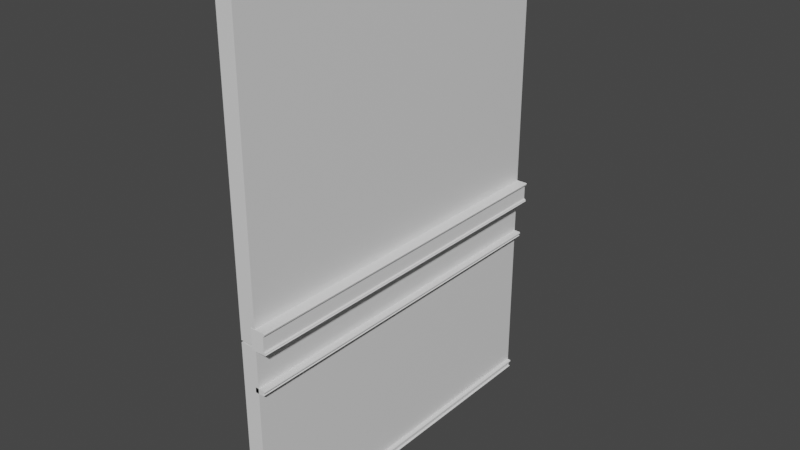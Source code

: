 # Source: Puerta1Paredes.blend  (saved by Blender 3.2.14; exported with 4.5.12 LTS)
import bpy
from mathutils import Matrix  # noqa: F401  (used for matrix-valued properties, if any)

bpy.ops.wm.read_factory_settings(use_empty=True)
scene = bpy.context.scene
scene.name = 'Scene'

# ---- collections
col_collection = bpy.data.collections.new('Collection'); scene.collection.children.link(col_collection)

# ---- materials (node trees are filled in below, after node groups)
mat_material = bpy.data.materials.new('Material')
mat_material.alpha_threshold = 0.0
mat_material.use_transparent_shadow = False
mat_material.line_color = (0.0, 0.0, 0.0, 1.0)

# ---- node groups
ng_auto_smooth = bpy.data.node_groups.new('Auto Smooth', 'GeometryNodeTree')
_s = ng_auto_smooth.interface.new_socket(name='Geometry', in_out='OUTPUT', socket_type='NodeSocketGeometry')
_s = ng_auto_smooth.interface.new_socket(name='Geometry', in_out='INPUT', socket_type='NodeSocketGeometry')
_s = ng_auto_smooth.interface.new_socket(name='Angle', in_out='INPUT', socket_type='NodeSocketFloat')
_s.subtype = 'ANGLE'
_s.min_value = 0.0
_s.max_value = 3.142
ng_auto_smooth.is_modifier = True
_N = ng_auto_smooth.nodes; _L = ng_auto_smooth.links
n0 = _N.new('NodeGroupOutput'); n0.name = 'Group Output'; n0.location = (480, -100)
n1 = _N.new('NodeGroupInput'); n1.name = 'Group Input'; n1.location = (-420, -300)
n2 = _N.new('NodeGroupInput'); n2.name = 'Group Input.001'; n2.location = (-60, -100)
n3 = _N.new('GeometryNodeSetShadeSmooth'); n3.name = 'Set Shade Smooth'; n3.location = (120, -100)
n3.domain = 'EDGE'
n4 = _N.new('GeometryNodeSetShadeSmooth'); n4.name = 'Set Shade Smooth.001'; n4.location = (300, -100)
n5 = _N.new('GeometryNodeInputMeshEdgeAngle'); n5.name = 'Edge Angle'; n5.location = (-420, -220)
n6 = _N.new('GeometryNodeInputEdgeSmooth'); n6.name = 'Is Edge Smooth'; n6.location = (-60, -160)
n7 = _N.new('GeometryNodeInputShadeSmooth'); n7.name = 'Is Face Smooth'; n7.location = (-240, -340)
n8 = _N.new('FunctionNodeBooleanMath'); n8.name = 'Boolean Math'; n8.location = (-60, -220)
n9 = _N.new('FunctionNodeCompare'); n9.name = 'Compare'; n9.location = (-240, -180)
n9.operation = 'LESS_EQUAL'
_L.new(n5.outputs[0], n9.inputs[0])
_L.new(n4.outputs[0], n0.inputs[0])
_L.new(n1.outputs[1], n9.inputs[1])
_L.new(n9.outputs[0], n8.inputs[0])
_L.new(n7.outputs[0], n8.inputs[1])
_L.new(n2.outputs[0], n3.inputs[0])
_L.new(n6.outputs[0], n3.inputs[1])
_L.new(n3.outputs[0], n4.inputs[0])
_L.new(n8.outputs[0], n3.inputs[2])
n0.is_active_output = True

# ---- material node trees
mat_material.use_nodes = True; mat_material.node_tree.nodes.clear()
_N = mat_material.node_tree.nodes; _L = mat_material.node_tree.links
n0 = _N.new('ShaderNodeOutputMaterial'); n0.name = 'Material Output'; n0.location = (300, 300)
n1 = _N.new('ShaderNodeBsdfPrincipled'); n1.name = 'Principled BSDF'; n1.location = (10, 300)
n1.distribution = 'GGX'
n1.subsurface_method = 'RANDOM_WALK_SKIN'
n1.inputs[2].default_value = 0.4
n1.inputs[3].default_value = 1.45
n1.inputs[27].default_value = (0.0, 0.0, 0.0, 1.0)
n1.inputs[28].default_value = 1.0
_L.new(n1.outputs[0], n0.inputs[0])
n0.is_active_output = True

# ---- world
world_world = bpy.data.worlds.new('World'); scene.world = world_world
world_world.use_nodes = True; world_world.node_tree.nodes.clear()
_N = world_world.node_tree.nodes; _L = world_world.node_tree.links
n0 = _N.new('ShaderNodeOutputWorld'); n0.name = 'World Output'; n0.location = (300, 300)
n1 = _N.new('ShaderNodeBackground'); n1.name = 'Background'; n1.location = (10, 300)
n1.inputs[0].default_value = (0.05088, 0.05088, 0.05088, 1.0)
_L.new(n1.outputs[0], n0.inputs[0])
n0.is_active_output = True
world_world.color = (0.05088, 0.05088, 0.05088)
world_world.use_sun_shadow = False
world_world.sun_shadow_jitter_overblur = 0.0

# ---- meshes
me_cube = bpy.data.meshes.new('Cube')
me_cube.from_pydata([(1.0, 1.0, 1.0), (1.0, 1.0, -1.0), (1.0, -1.0, 1.0), (1.0, -1.0, -1.0), (-1.0, 1.0, 1.0), (-1.0, 1.0, -1.0), (-1.0, -1.0, 1.0), (-1.0, -1.0, -1.0)], [], [(0, 4, 6, 2), (3, 2, 6, 7), (7, 6, 4, 5), (5, 1, 3, 7), (1, 0, 2, 3), (5, 4, 0, 1)])
_uv = me_cube.uv_layers.new(name='UVMap')
_uv.uv.foreach_set('vector', [0.625, 0.5, 0.875, 0.5, 0.875, 0.75, 0.625, 0.75, 0.375, 0.75, 0.625, 0.75, 0.625, 1.0, 0.375, 1.0, 0.375, 0.0, 0.625, 0.0, 0.625, 0.25, 0.375, 0.25, 0.125, 0.5, 0.375, 0.5, 0.375, 0.75, 0.125, 0.75, 0.375, 0.5, 0.625, 0.5, 0.625, 0.75, 0.375, 0.75, 0.375, 0.25, 0.625, 0.25, 0.625, 0.5, 0.375, 0.5])
me_cube.materials.append(mat_material)
me_cube.use_mirror_vertex_groups = False
me_cube.update()
me_cube_046 = bpy.data.meshes.new('Cube.046')
me_cube_046.from_pydata([(0.2137, -1.0, -1.0), (0.2137, -1.0, 1.0), (0.2137, 1.0, -1.0), (0.2137, 1.0, 1.0), (1.0, -1.0, -1.0), (1.0, -1.0, 1.0), (1.0, 1.0, -1.0), (1.0, 1.0, 1.0), (0.2137, -1.0, -0.7204), (0.2137, -1.0, 0.7204), (0.2137, 1.0, 0.7204), (0.2137, 1.0, -0.7204), (1.0, 1.0, 0.7204), (1.0, 1.0, -0.7204), (1.0, -1.0, 0.7204), (1.0, -1.0, -0.7204), (0.2137, 1.0, -0.8602), (1.0, 1.0, -0.8602), (1.0, -1.0, -0.8602), (0.2137, -1.0, -0.8602), (0.2137, -1.0, 0.8602), (0.2137, 1.0, 0.8602), (1.0, 1.0, 0.8602), (1.0, -1.0, 0.8602), (1.088, 1.0, -0.8602), (1.096, 1.0, -1.0), (1.096, -1.0, -1.0), (1.096, 1.0, 1.0), (1.096, -1.0, 1.0), (1.088, -1.0, -0.8602), (1.094, 1.0, 0.8602), (1.094, 1.0, 0.7781), (1.094, -1.0, 0.8602), (1.094, -1.0, 0.7781), (1.088, 1.0, -0.7781), (1.088, -1.0, -0.7781), (0.2137, 1.0, -0.9301), (1.0, 1.0, -0.9301), (1.0, -1.0, -0.9301), (0.2137, -1.0, -0.9301), (1.129, 1.0, -0.9301), (1.129, -1.0, -0.9301), (0.2137, -1.0, 0.9301), (0.2137, 1.0, 0.9301), (1.0, 1.0, 0.9301), (1.0, -1.0, 0.9301), (1.131, 1.0, 0.9301), (1.131, -1.0, 0.9301), (0.2137, 1.0, -0.965), (1.0, 1.0, -0.965), (1.0, -1.0, -0.965), (1.124, 1.0, -0.965), (1.124, -1.0, -0.965), (0.2137, -1.0, -0.965), (0.2137, -1.0, 0.965), (0.2137, 1.0, 0.965), (1.0, 1.0, 0.965), (1.0, -1.0, 0.965), (1.124, 1.0, 0.965), (1.124, -1.0, 0.965), (0.2137, -1.0, -0.7903), (0.2137, 1.0, -0.7903), (1.0, 1.0, -0.7903), (1.0, -1.0, -0.7903), (1.098, 1.0, -0.8191), (1.098, -1.0, -0.8191), (1.044, -1.0, -0.7292), (1.044, -1.0, -0.8602), (1.048, 1.0, -1.0), (1.048, -1.0, -1.0), (1.044, 1.0, -0.7292), (1.044, 1.0, -0.8602), (1.065, 1.0, -0.9301), (1.065, -1.0, -0.9301), (1.062, 1.0, -0.965), (1.062, -1.0, -0.965), (1.044, 1.0, -0.8047), (1.044, -1.0, -0.8047), (1.048, 1.0, 1.0), (1.047, 1.0, 0.8602), (1.047, -1.0, 0.7292), (1.047, -1.0, 0.8602), (1.048, -1.0, 1.0), (1.047, 1.0, 0.7292), (1.065, -1.0, 0.9301), (1.065, 1.0, 0.9301), (1.062, -1.0, 0.965), (1.062, 1.0, 0.965), (0.2137, 1.0, 0.7903), (1.0, 1.0, 0.7903), (1.0, -1.0, 0.7903), (0.2137, -1.0, 0.7903), (1.104, 1.0, 0.8191), (1.104, -1.0, 0.8191), (1.047, 1.0, 0.8047), (1.047, -1.0, 0.8047)], [], [(54, 1, 3, 55), (55, 3, 7, 56), (95, 80, 33, 93), (57, 5, 1, 54), (2, 6, 4, 0), (7, 3, 1, 5), (63, 15, 8, 60), (15, 14, 9, 8), (87, 78, 27, 58), (13, 12, 14, 15), (61, 11, 13, 62), (11, 10, 12, 13), (60, 8, 11, 61), (8, 9, 10, 11), (39, 19, 16, 36), (36, 16, 17, 37), (69, 68, 25, 26), (38, 18, 19, 39), (90, 23, 20, 91), (77, 67, 29, 65), (88, 21, 22, 89), (91, 20, 21, 88), (58, 27, 28, 59), (64, 34, 35, 65), (40, 24, 29, 41), (92, 30, 32, 93), (78, 82, 28, 27), (84, 81, 32, 47), (70, 66, 35, 34), (76, 70, 34, 64), (75, 69, 26, 52), (94, 79, 30, 92), (72, 71, 24, 40), (80, 83, 31, 33), (74, 72, 40, 51), (67, 73, 41, 29), (51, 40, 41, 52), (50, 38, 39, 53), (48, 36, 37, 49), (53, 39, 36, 48), (86, 84, 47, 59), (30, 46, 47, 32), (79, 85, 46, 30), (23, 45, 42, 20), (21, 43, 44, 22), (20, 42, 43, 21), (0, 53, 48, 2), (2, 48, 49, 6), (4, 50, 53, 0), (25, 51, 52, 26), (68, 74, 51, 25), (73, 75, 52, 41), (82, 86, 59, 28), (46, 58, 59, 47), (85, 87, 58, 46), (45, 57, 54, 42), (43, 55, 56, 44), (42, 54, 55, 43), (71, 76, 64, 24), (24, 64, 65, 29), (66, 77, 65, 35), (19, 60, 61, 16), (16, 61, 62, 17), (18, 63, 60, 19), (15, 63, 77, 66), (17, 62, 76, 71), (38, 50, 75, 73), (6, 49, 74, 68), (18, 38, 73, 67), (49, 37, 72, 74), (37, 17, 71, 72), (50, 4, 69, 75), (62, 13, 70, 76), (13, 15, 66, 70), (63, 18, 67, 77), (4, 6, 68, 69), (44, 56, 87, 85), (5, 57, 86, 82), (22, 44, 85, 79), (57, 45, 84, 86), (14, 12, 83, 80), (89, 22, 79, 94), (45, 23, 81, 84), (7, 5, 82, 78), (56, 7, 78, 87), (90, 14, 80, 95), (23, 90, 95, 81), (12, 89, 94, 83), (83, 94, 92, 31), (31, 92, 93, 33), (9, 91, 88, 10), (10, 88, 89, 12), (14, 90, 91, 9), (81, 95, 93, 32)])
me_cube_046.polygons.foreach_set('use_smooth', [True] * 94)
_uv = me_cube_046.uv_layers.new(name='UVMap')
_uv.uv.foreach_set('vector', [0.6146, 0.0, 0.625, 0.0, 0.625, 0.25, 0.6146, 0.25, 0.6146, 0.25, 0.625, 0.25, 0.625, 0.5, 0.6146, 0.5, 0.5625, 0.75, 0.5417, 0.75, 0.5417, 0.75, 0.5625, 0.75, 0.6146, 0.75, 0.625, 0.75, 0.625, 1.0, 0.6146, 1.0, 0.125, 0.5, 0.375, 0.5, 0.375, 0.75, 0.125, 0.75, 0.625, 0.5, 0.875, 0.5, 0.875, 0.75, 0.625, 0.75, 0.4375, 0.75, 0.4583, 0.75, 0.4583, 1.0, 0.4375, 1.0, 0.4583, 0.75, 0.5417, 0.75, 0.5417, 1.0, 0.4583, 1.0, 0.6146, 0.5, 0.625, 0.5, 0.625, 0.5, 0.6146, 0.5, 0.4583, 0.5, 0.5417, 0.5, 0.5417, 0.75, 0.4583, 0.75, 0.4375, 0.25, 0.4583, 0.25, 0.4583, 0.5, 0.4375, 0.5, 0.4583, 0.25, 0.5417, 0.25, 0.5417, 0.5, 0.4583, 0.5, 0.4375, 0.0, 0.4583, 0.0, 0.4583, 0.25, 0.4375, 0.25, 0.4583, 0.0, 0.5417, 0.0, 0.5417, 0.25, 0.4583, 0.25, 0.3958, 0.0, 0.4167, 0.0, 0.4167, 0.25, 0.3958, 0.25, 0.3958, 0.25, 0.4167, 0.25, 0.4167, 0.5, 0.3958, 0.5, 0.375, 0.75, 0.375, 0.5, 0.375, 0.5, 0.375, 0.75, 0.3958, 0.75, 0.4167, 0.75, 0.4167, 1.0, 0.3958, 1.0, 0.5625, 0.75, 0.5833, 0.75, 0.5833, 1.0, 0.5625, 1.0, 0.4375, 0.75, 0.4167, 0.75, 0.4167, 0.75, 0.4375, 0.75, 0.5625, 0.25, 0.5833, 0.25, 0.5833, 0.5, 0.5625, 0.5, 0.5625, 0.0, 0.5833, 0.0, 0.5833, 0.25, 0.5625, 0.25, 0.6146, 0.5, 0.625, 0.5, 0.625, 0.75, 0.6146, 0.75, 0.4375, 0.5, 0.4583, 0.5, 0.4583, 0.75, 0.4375, 0.75, 0.3958, 0.5, 0.4167, 0.5, 0.4167, 0.75, 0.3958, 0.75, 0.5625, 0.5, 0.5833, 0.5, 0.5833, 0.75, 0.5625, 0.75, 0.625, 0.5, 0.625, 0.75, 0.625, 0.75, 0.625, 0.5, 0.6042, 0.75, 0.5833, 0.75, 0.5833, 0.75, 0.6042, 0.75, 0.4583, 0.5, 0.4583, 0.75, 0.4583, 0.75, 0.4583, 0.5, 0.4375, 0.5, 0.4583, 0.5, 0.4583, 0.5, 0.4375, 0.5, 0.3854, 0.75, 0.375, 0.75, 0.375, 0.75, 0.3854, 0.75, 0.5625, 0.5, 0.5833, 0.5, 0.5833, 0.5, 0.5625, 0.5, 0.3958, 0.5, 0.4167, 0.5, 0.4167, 0.5, 0.3958, 0.5, 0.5417, 0.75, 0.5417, 0.5, 0.5417, 0.5, 0.5417, 0.75, 0.3854, 0.5, 0.3958, 0.5, 0.3958, 0.5, 0.3854, 0.5, 0.4167, 0.75, 0.3958, 0.75, 0.3958, 0.75, 0.4167, 0.75, 0.3854, 0.5, 0.3958, 0.5, 0.3958, 0.75, 0.3854, 0.75, 0.3854, 0.75, 0.3958, 0.75, 0.3958, 1.0, 0.3854, 1.0, 0.3854, 0.25, 0.3958, 0.25, 0.3958, 0.5, 0.3854, 0.5, 0.3854, 0.0, 0.3958, 0.0, 0.3958, 0.25, 0.3854, 0.25, 0.6146, 0.75, 0.6042, 0.75, 0.6042, 0.75, 0.6146, 0.75, 0.5833, 0.5, 0.6042, 0.5, 0.6042, 0.75, 0.5833, 0.75, 0.5833, 0.5, 0.6042, 0.5, 0.6042, 0.5, 0.5833, 0.5, 0.5833, 0.75, 0.6042, 0.75, 0.6042, 1.0, 0.5833, 1.0, 0.5833, 0.25, 0.6042, 0.25, 0.6042, 0.5, 0.5833, 0.5, 0.5833, 0.0, 0.6042, 0.0, 0.6042, 0.25, 0.5833, 0.25, 0.375, 0.0, 0.3854, 0.0, 0.3854, 0.25, 0.375, 0.25, 0.375, 0.25, 0.3854, 0.25, 0.3854, 0.5, 0.375, 0.5, 0.375, 0.75, 0.3854, 0.75, 0.3854, 1.0, 0.375, 1.0, 0.375, 0.5, 0.3854, 0.5, 0.3854, 0.75, 0.375, 0.75, 0.375, 0.5, 0.3854, 0.5, 0.3854, 0.5, 0.375, 0.5, 0.3958, 0.75, 0.3854, 0.75, 0.3854, 0.75, 0.3958, 0.75, 0.625, 0.75, 0.6146, 0.75, 0.6146, 0.75, 0.625, 0.75, 0.6042, 0.5, 0.6146, 0.5, 0.6146, 0.75, 0.6042, 0.75, 0.6042, 0.5, 0.6146, 0.5, 0.6146, 0.5, 0.6042, 0.5, 0.6042, 0.75, 0.6146, 0.75, 0.6146, 1.0, 0.6042, 1.0, 0.6042, 0.25, 0.6146, 0.25, 0.6146, 0.5, 0.6042, 0.5, 0.6042, 0.0, 0.6146, 0.0, 0.6146, 0.25, 0.6042, 0.25, 0.4167, 0.5, 0.4375, 0.5, 0.4375, 0.5, 0.4167, 0.5, 0.4167, 0.5, 0.4375, 0.5, 0.4375, 0.75, 0.4167, 0.75, 0.4583, 0.75, 0.4375, 0.75, 0.4375, 0.75, 0.4583, 0.75, 0.4167, 0.0, 0.4375, 0.0, 0.4375, 0.25, 0.4167, 0.25, 0.4167, 0.25, 0.4375, 0.25, 0.4375, 0.5, 0.4167, 0.5, 0.4167, 0.75, 0.4375, 0.75, 0.4375, 1.0, 0.4167, 1.0, 0.4583, 0.75, 0.4375, 0.75, 0.4375, 0.75, 0.4583, 0.75, 0.4167, 0.5, 0.4375, 0.5, 0.4375, 0.5, 0.4167, 0.5, 0.3958, 0.75, 0.3854, 0.75, 0.3854, 0.75, 0.3958, 0.75, 0.375, 0.5, 0.3854, 0.5, 0.3854, 0.5, 0.375, 0.5, 0.4167, 0.75, 0.3958, 0.75, 0.3958, 0.75, 0.4167, 0.75, 0.3854, 0.5, 0.3958, 0.5, 0.3958, 0.5, 0.3854, 0.5, 0.3958, 0.5, 0.4167, 0.5, 0.4167, 0.5, 0.3958, 0.5, 0.3854, 0.75, 0.375, 0.75, 0.375, 0.75, 0.3854, 0.75, 0.4375, 0.5, 0.4583, 0.5, 0.4583, 0.5, 0.4375, 0.5, 0.4583, 0.5, 0.4583, 0.75, 0.4583, 0.75, 0.4583, 0.5, 0.4375, 0.75, 0.4167, 0.75, 0.4167, 0.75, 0.4375, 0.75, 0.375, 0.75, 0.375, 0.5, 0.375, 0.5, 0.375, 0.75, 0.6042, 0.5, 0.6146, 0.5, 0.6146, 0.5, 0.6042, 0.5, 0.625, 0.75, 0.6146, 0.75, 0.6146, 0.75, 0.625, 0.75, 0.5833, 0.5, 0.6042, 0.5, 0.6042, 0.5, 0.5833, 0.5, 0.6146, 0.75, 0.6042, 0.75, 0.6042, 0.75, 0.6146, 0.75, 0.5417, 0.75, 0.5417, 0.5, 0.5417, 0.5, 0.5417, 0.75, 0.5625, 0.5, 0.5833, 0.5, 0.5833, 0.5, 0.5625, 0.5, 0.6042, 0.75, 0.5833, 0.75, 0.5833, 0.75, 0.6042, 0.75, 0.625, 0.5, 0.625, 0.75, 0.625, 0.75, 0.625, 0.5, 0.6146, 0.5, 0.625, 0.5, 0.625, 0.5, 0.6146, 0.5, 0.5625, 0.75, 0.5417, 0.75, 0.5417, 0.75, 0.5625, 0.75, 0.5833, 0.75, 0.5625, 0.75, 0.5625, 0.75, 0.5833, 0.75, 0.5417, 0.5, 0.5625, 0.5, 0.5625, 0.5, 0.5417, 0.5, 0.5417, 0.5, 0.5625, 0.5, 0.5625, 0.5, 0.5417, 0.5, 0.5417, 0.5, 0.5625, 0.5, 0.5625, 0.75, 0.5417, 0.75, 0.5417, 0.0, 0.5625, 0.0, 0.5625, 0.25, 0.5417, 0.25, 0.5417, 0.25, 0.5625, 0.25, 0.5625, 0.5, 0.5417, 0.5, 0.5417, 0.75, 0.5625, 0.75, 0.5625, 1.0, 0.5417, 1.0, 0.5833, 0.75, 0.5625, 0.75, 0.5625, 0.75, 0.5833, 0.75])
me_cube_046.update()
me_cube_047 = bpy.data.meshes.new('Cube.047')
me_cube_047.from_pydata([(-1.0, -1.0, -0.277), (-1.0, -1.0, 1.0), (-1.0, 1.0, -0.277), (-1.0, 1.0, 1.0), (1.0, -1.0, -0.277), (1.0, -1.0, 1.0), (1.0, 1.0, -0.277), (1.0, 1.0, 1.0), (-1.0, -1.0, 0.6871), (-1.0, 1.0, 0.6871), (1.0, 1.0, 0.6871), (1.0, -1.0, 0.6871), (-1.0, 1.0, 0.3735), (1.0, 1.0, 0.3735), (1.0, -1.0, 0.3735), (-1.0, -1.0, 0.3735), (1.348, 1.0, 1.0), (1.348, -1.0, 1.0), (1.547, 1.0, 0.6871), (1.547, -1.0, 0.6871), (1.406, 1.0, 0.3735), (1.406, -1.0, 0.3735), (-1.0, -1.0, 0.5303), (-1.0, 1.0, 0.5303), (1.0, 1.0, 0.5303), (1.0, -1.0, 0.5303), (1.527, 1.0, 0.5303), (1.527, -1.0, 0.5303), (-1.0, -1.0, 0.8436), (-1.0, 1.0, 0.8436), (1.0, 1.0, 0.8436), (1.0, -1.0, 0.8436), (1.498, 1.0, 0.8436), (1.498, -1.0, 0.8436), (-1.0, 1.0, 0.04824), (1.0, 1.0, 0.04824), (1.0, -1.0, 0.04824), (-1.0, -1.0, 0.04824), (-1.0, 1.0, -0.1144), (1.0, 1.0, -0.1144), (1.0, -1.0, -0.1144), (-1.0, -1.0, -0.1144), (1.382, 1.0, -0.1144), (1.24, 1.0, -0.277), (1.24, -1.0, -0.277), (1.382, -1.0, -0.1144), (1.239, 1.0, 0.04824), (1.239, -1.0, 0.04824), (-1.0, -1.0, -0.03307), (-1.0, 1.0, -0.03307), (1.0, 1.0, -0.03307), (1.0, -1.0, -0.03307), (1.346, 1.0, -0.03307), (1.346, -1.0, -0.03307), (-1.0, 1.0, -0.1957), (1.0, 1.0, -0.1957), (1.0, -1.0, -0.1957), (-1.0, -1.0, -0.1957), (1.347, 1.0, -0.1957), (1.347, -1.0, -0.1957)], [], [(28, 1, 3, 29), (29, 3, 7, 30), (14, 13, 20, 21), (31, 5, 1, 28), (2, 6, 4, 0), (7, 3, 1, 5), (25, 11, 8, 22), (7, 5, 17, 16), (23, 9, 10, 24), (22, 8, 9, 23), (37, 15, 12, 34), (34, 12, 13, 35), (35, 13, 14, 36), (36, 14, 15, 37), (32, 16, 17, 33), (26, 18, 19, 27), (31, 11, 19, 33), (25, 14, 21, 27), (30, 7, 16, 32), (24, 10, 18, 26), (13, 24, 26, 20), (11, 25, 27, 19), (20, 26, 27, 21), (15, 22, 23, 12), (12, 23, 24, 13), (14, 25, 22, 15), (10, 30, 32, 18), (5, 31, 33, 17), (18, 32, 33, 19), (11, 31, 28, 8), (9, 29, 30, 10), (8, 28, 29, 9), (51, 36, 37, 48), (4, 6, 43, 44), (49, 34, 35, 50), (48, 37, 34, 49), (57, 41, 38, 54), (54, 38, 39, 55), (50, 35, 46, 52), (56, 40, 41, 57), (52, 46, 47, 53), (58, 42, 45, 59), (35, 36, 47, 46), (51, 40, 45, 53), (55, 39, 42, 58), (56, 4, 44, 59), (36, 51, 53, 47), (42, 52, 53, 45), (39, 50, 52, 42), (41, 48, 49, 38), (38, 49, 50, 39), (40, 51, 48, 41), (40, 56, 59, 45), (6, 55, 58, 43), (43, 58, 59, 44), (4, 56, 57, 0), (2, 54, 55, 6), (0, 57, 54, 2)])
me_cube_047.polygons.foreach_set('use_smooth', [True] * 58)
_uv = me_cube_047.uv_layers.new(name='UVMap')
_uv.uv.foreach_set('vector', [0.6054, 0.0, 0.625, 0.0, 0.625, 0.25, 0.6054, 0.25, 0.6054, 0.25, 0.625, 0.25, 0.625, 0.5, 0.6054, 0.5, 0.5467, 0.75, 0.5467, 0.5, 0.5467, 0.5, 0.5467, 0.75, 0.6054, 0.75, 0.625, 0.75, 0.625, 1.0, 0.6054, 1.0, 0.125, 0.5, 0.375, 0.5, 0.375, 0.75, 0.125, 0.75, 0.625, 0.5, 0.875, 0.5, 0.875, 0.75, 0.625, 0.75, 0.5663, 0.75, 0.5859, 0.75, 0.5859, 1.0, 0.5663, 1.0, 0.625, 0.5, 0.625, 0.75, 0.625, 0.75, 0.625, 0.5, 0.5663, 0.25, 0.5859, 0.25, 0.5859, 0.5, 0.5663, 0.5, 0.5663, 0.0, 0.5859, 0.0, 0.5859, 0.25, 0.5663, 0.25, 0.4608, 0.0, 0.5467, 0.0, 0.5467, 0.25, 0.4608, 0.25, 0.4608, 0.25, 0.5467, 0.25, 0.5467, 0.5, 0.4608, 0.5, 0.4608, 0.5, 0.5467, 0.5, 0.5467, 0.75, 0.4608, 0.75, 0.4608, 0.75, 0.5467, 0.75, 0.5467, 1.0, 0.4608, 1.0, 0.6054, 0.5, 0.625, 0.5, 0.625, 0.75, 0.6054, 0.75, 0.5663, 0.5, 0.5859, 0.5, 0.5859, 0.75, 0.5663, 0.75, 0.6054, 0.75, 0.5859, 0.75, 0.5859, 0.75, 0.6054, 0.75, 0.5663, 0.75, 0.5467, 0.75, 0.5467, 0.75, 0.5663, 0.75, 0.6054, 0.5, 0.625, 0.5, 0.625, 0.5, 0.6054, 0.5, 0.5663, 0.5, 0.5859, 0.5, 0.5859, 0.5, 0.5663, 0.5, 0.5467, 0.5, 0.5663, 0.5, 0.5663, 0.5, 0.5467, 0.5, 0.5859, 0.75, 0.5663, 0.75, 0.5663, 0.75, 0.5859, 0.75, 0.5467, 0.5, 0.5663, 0.5, 0.5663, 0.75, 0.5467, 0.75, 0.5467, 0.0, 0.5663, 0.0, 0.5663, 0.25, 0.5467, 0.25, 0.5467, 0.25, 0.5663, 0.25, 0.5663, 0.5, 0.5467, 0.5, 0.5467, 0.75, 0.5663, 0.75, 0.5663, 1.0, 0.5467, 1.0, 0.5859, 0.5, 0.6054, 0.5, 0.6054, 0.5, 0.5859, 0.5, 0.625, 0.75, 0.6054, 0.75, 0.6054, 0.75, 0.625, 0.75, 0.5859, 0.5, 0.6054, 0.5, 0.6054, 0.75, 0.5859, 0.75, 0.5859, 0.75, 0.6054, 0.75, 0.6054, 1.0, 0.5859, 1.0, 0.5859, 0.25, 0.6054, 0.25, 0.6054, 0.5, 0.5859, 0.5, 0.5859, 0.0, 0.6054, 0.0, 0.6054, 0.25, 0.5859, 0.25, 0.4394, 0.75, 0.4608, 0.75, 0.4608, 1.0, 0.4394, 1.0, 0.375, 0.75, 0.375, 0.5, 0.375, 0.5, 0.375, 0.75, 0.4394, 0.25, 0.4608, 0.25, 0.4608, 0.5, 0.4394, 0.5, 0.4394, 0.0, 0.4608, 0.0, 0.4608, 0.25, 0.4394, 0.25, 0.3965, 0.0, 0.4179, 0.0, 0.4179, 0.25, 0.3965, 0.25, 0.3965, 0.25, 0.4179, 0.25, 0.4179, 0.5, 0.3965, 0.5, 0.4394, 0.5, 0.4608, 0.5, 0.4608, 0.5, 0.4394, 0.5, 0.3965, 0.75, 0.4179, 0.75, 0.4179, 1.0, 0.3965, 1.0, 0.4394, 0.5, 0.4608, 0.5, 0.4608, 0.75, 0.4394, 0.75, 0.3965, 0.5, 0.4179, 0.5, 0.4179, 0.75, 0.3965, 0.75, 0.4608, 0.5, 0.4608, 0.75, 0.4608, 0.75, 0.4608, 0.5, 0.4394, 0.75, 0.4179, 0.75, 0.4179, 0.75, 0.4394, 0.75, 0.3965, 0.5, 0.4179, 0.5, 0.4179, 0.5, 0.3965, 0.5, 0.3965, 0.75, 0.375, 0.75, 0.375, 0.75, 0.3965, 0.75, 0.4608, 0.75, 0.4394, 0.75, 0.4394, 0.75, 0.4608, 0.75, 0.4179, 0.5, 0.4394, 0.5, 0.4394, 0.75, 0.4179, 0.75, 0.4179, 0.5, 0.4394, 0.5, 0.4394, 0.5, 0.4179, 0.5, 0.4179, 0.0, 0.4394, 0.0, 0.4394, 0.25, 0.4179, 0.25, 0.4179, 0.25, 0.4394, 0.25, 0.4394, 0.5, 0.4179, 0.5, 0.4179, 0.75, 0.4394, 0.75, 0.4394, 1.0, 0.4179, 1.0, 0.4179, 0.75, 0.3965, 0.75, 0.3965, 0.75, 0.4179, 0.75, 0.375, 0.5, 0.3965, 0.5, 0.3965, 0.5, 0.375, 0.5, 0.375, 0.5, 0.3965, 0.5, 0.3965, 0.75, 0.375, 0.75, 0.375, 0.75, 0.3965, 0.75, 0.3965, 1.0, 0.375, 1.0, 0.375, 0.25, 0.3965, 0.25, 0.3965, 0.5, 0.375, 0.5, 0.375, 0.0, 0.3965, 0.0, 0.3965, 0.25, 0.375, 0.25])
me_cube_047.update()
me_cube_048 = bpy.data.meshes.new('Cube.048')
me_cube_048.from_pydata([(1.0, 1.0, 1.265), (1.0, 1.0, -1.0), (1.0, -1.0, 1.265), (1.0, -1.0, -1.0), (-1.0, 1.0, 1.265), (-1.0, 1.0, -1.0), (-1.0, -1.0, 1.265), (-1.0, -1.0, -1.0)], [], [(0, 4, 6, 2), (3, 2, 6, 7), (7, 6, 4, 5), (5, 1, 3, 7), (1, 0, 2, 3), (5, 4, 0, 1)])
_uv = me_cube_048.uv_layers.new(name='UVMap')
_uv.uv.foreach_set('vector', [0.625, 0.5, 0.875, 0.5, 0.875, 0.75, 0.625, 0.75, 0.375, 0.75, 0.625, 0.75, 0.625, 1.0, 0.375, 1.0, 0.375, 0.0, 0.625, 0.0, 0.625, 0.25, 0.375, 0.25, 0.125, 0.5, 0.375, 0.5, 0.375, 0.75, 0.125, 0.75, 0.375, 0.5, 0.625, 0.5, 0.625, 0.75, 0.375, 0.75, 0.375, 0.25, 0.625, 0.25, 0.625, 0.5, 0.375, 0.5])
me_cube_048.materials.append(mat_material)
me_cube_048.use_mirror_vertex_groups = False
me_cube_048.update()
me_cube_053 = bpy.data.meshes.new('Cube.053')
me_cube_053.from_pydata([(-1.0, -1.0, -0.277), (-1.0, -1.0, 1.91), (-1.0, 1.0, -0.277), (-1.0, 1.0, 1.91), (1.0, -1.0, -0.277), (1.0, -1.0, 1.91), (1.0, 1.0, -0.277), (1.0, 1.0, 1.91), (-1.0, -1.0, 1.597), (-1.0, 1.0, 1.597), (1.0, 1.0, 1.597), (1.0, -1.0, 1.597), (-1.0, 1.0, 1.283), (1.0, 1.0, 1.283), (1.0, -1.0, 1.283), (-1.0, -1.0, 1.283), (1.348, 1.0, 1.91), (1.348, -1.0, 1.91), (1.547, 1.0, 1.597), (1.547, -1.0, 1.597), (1.406, 1.0, 1.283), (1.406, -1.0, 1.283), (-1.0, -1.0, 1.44), (-1.0, 1.0, 1.44), (1.0, 1.0, 1.44), (1.0, -1.0, 1.44), (1.527, 1.0, 1.44), (1.527, -1.0, 1.44), (-1.0, -1.0, 1.753), (-1.0, 1.0, 1.753), (1.0, 1.0, 1.753), (1.0, -1.0, 1.753), (1.498, 1.0, 1.753), (1.498, -1.0, 1.753), (-1.0, 1.0, 0.04824), (1.0, 1.0, 0.04824), (1.0, -1.0, 0.04824), (-1.0, -1.0, 0.04824), (-1.0, 1.0, -0.1144), (1.0, 1.0, -0.1144), (1.0, -1.0, -0.1144), (-1.0, -1.0, -0.1144), (1.382, 1.0, -0.1144), (1.24, 1.0, -0.277), (1.24, -1.0, -0.277), (1.382, -1.0, -0.1144), (1.239, 1.0, 0.04824), (1.239, -1.0, 0.04824), (-1.0, -1.0, -0.03307), (-1.0, 1.0, -0.03307), (1.0, 1.0, -0.03307), (1.0, -1.0, -0.03307), (1.346, 1.0, -0.03307), (1.346, -1.0, -0.03307), (-1.0, 1.0, -0.1957), (1.0, 1.0, -0.1957), (1.0, -1.0, -0.1957), (-1.0, -1.0, -0.1957), (1.347, 1.0, -0.1957), (1.347, -1.0, -0.1957)], [], [(28, 1, 3, 29), (29, 3, 7, 30), (14, 13, 20, 21), (31, 5, 1, 28), (2, 6, 4, 0), (7, 3, 1, 5), (25, 11, 8, 22), (7, 5, 17, 16), (23, 9, 10, 24), (22, 8, 9, 23), (37, 15, 12, 34), (34, 12, 13, 35), (35, 13, 14, 36), (36, 14, 15, 37), (32, 16, 17, 33), (26, 18, 19, 27), (31, 11, 19, 33), (25, 14, 21, 27), (30, 7, 16, 32), (24, 10, 18, 26), (13, 24, 26, 20), (11, 25, 27, 19), (20, 26, 27, 21), (15, 22, 23, 12), (12, 23, 24, 13), (14, 25, 22, 15), (10, 30, 32, 18), (5, 31, 33, 17), (18, 32, 33, 19), (11, 31, 28, 8), (9, 29, 30, 10), (8, 28, 29, 9), (51, 36, 37, 48), (4, 6, 43, 44), (49, 34, 35, 50), (48, 37, 34, 49), (57, 41, 38, 54), (54, 38, 39, 55), (50, 35, 46, 52), (56, 40, 41, 57), (52, 46, 47, 53), (58, 42, 45, 59), (35, 36, 47, 46), (51, 40, 45, 53), (55, 39, 42, 58), (56, 4, 44, 59), (36, 51, 53, 47), (42, 52, 53, 45), (39, 50, 52, 42), (41, 48, 49, 38), (38, 49, 50, 39), (40, 51, 48, 41), (40, 56, 59, 45), (6, 55, 58, 43), (43, 58, 59, 44), (4, 56, 57, 0), (2, 54, 55, 6), (0, 57, 54, 2)])
me_cube_053.polygons.foreach_set('use_smooth', [True] * 58)
_uv = me_cube_053.uv_layers.new(name='UVMap')
_uv.uv.foreach_set('vector', [0.6054, 0.0, 0.625, 0.0, 0.625, 0.25, 0.6054, 0.25, 0.6054, 0.25, 0.625, 0.25, 0.625, 0.5, 0.6054, 0.5, 0.5467, 0.75, 0.5467, 0.5, 0.5467, 0.5, 0.5467, 0.75, 0.6054, 0.75, 0.625, 0.75, 0.625, 1.0, 0.6054, 1.0, 0.125, 0.5, 0.375, 0.5, 0.375, 0.75, 0.125, 0.75, 0.625, 0.5, 0.875, 0.5, 0.875, 0.75, 0.625, 0.75, 0.5663, 0.75, 0.5859, 0.75, 0.5859, 1.0, 0.5663, 1.0, 0.625, 0.5, 0.625, 0.75, 0.625, 0.75, 0.625, 0.5, 0.5663, 0.25, 0.5859, 0.25, 0.5859, 0.5, 0.5663, 0.5, 0.5663, 0.0, 0.5859, 0.0, 0.5859, 0.25, 0.5663, 0.25, 0.4608, 0.0, 0.5467, 0.0, 0.5467, 0.25, 0.4608, 0.25, 0.4608, 0.25, 0.5467, 0.25, 0.5467, 0.5, 0.4608, 0.5, 0.4608, 0.5, 0.5467, 0.5, 0.5467, 0.75, 0.4608, 0.75, 0.4608, 0.75, 0.5467, 0.75, 0.5467, 1.0, 0.4608, 1.0, 0.6054, 0.5, 0.625, 0.5, 0.625, 0.75, 0.6054, 0.75, 0.5663, 0.5, 0.5859, 0.5, 0.5859, 0.75, 0.5663, 0.75, 0.6054, 0.75, 0.5859, 0.75, 0.5859, 0.75, 0.6054, 0.75, 0.5663, 0.75, 0.5467, 0.75, 0.5467, 0.75, 0.5663, 0.75, 0.6054, 0.5, 0.625, 0.5, 0.625, 0.5, 0.6054, 0.5, 0.5663, 0.5, 0.5859, 0.5, 0.5859, 0.5, 0.5663, 0.5, 0.5467, 0.5, 0.5663, 0.5, 0.5663, 0.5, 0.5467, 0.5, 0.5859, 0.75, 0.5663, 0.75, 0.5663, 0.75, 0.5859, 0.75, 0.5467, 0.5, 0.5663, 0.5, 0.5663, 0.75, 0.5467, 0.75, 0.5467, 0.0, 0.5663, 0.0, 0.5663, 0.25, 0.5467, 0.25, 0.5467, 0.25, 0.5663, 0.25, 0.5663, 0.5, 0.5467, 0.5, 0.5467, 0.75, 0.5663, 0.75, 0.5663, 1.0, 0.5467, 1.0, 0.5859, 0.5, 0.6054, 0.5, 0.6054, 0.5, 0.5859, 0.5, 0.625, 0.75, 0.6054, 0.75, 0.6054, 0.75, 0.625, 0.75, 0.5859, 0.5, 0.6054, 0.5, 0.6054, 0.75, 0.5859, 0.75, 0.5859, 0.75, 0.6054, 0.75, 0.6054, 1.0, 0.5859, 1.0, 0.5859, 0.25, 0.6054, 0.25, 0.6054, 0.5, 0.5859, 0.5, 0.5859, 0.0, 0.6054, 0.0, 0.6054, 0.25, 0.5859, 0.25, 0.4394, 0.75, 0.4608, 0.75, 0.4608, 1.0, 0.4394, 1.0, 0.375, 0.75, 0.375, 0.5, 0.375, 0.5, 0.375, 0.75, 0.4394, 0.25, 0.4608, 0.25, 0.4608, 0.5, 0.4394, 0.5, 0.4394, 0.0, 0.4608, 0.0, 0.4608, 0.25, 0.4394, 0.25, 0.3965, 0.0, 0.4179, 0.0, 0.4179, 0.25, 0.3965, 0.25, 0.3965, 0.25, 0.4179, 0.25, 0.4179, 0.5, 0.3965, 0.5, 0.4394, 0.5, 0.4608, 0.5, 0.4608, 0.5, 0.4394, 0.5, 0.3965, 0.75, 0.4179, 0.75, 0.4179, 1.0, 0.3965, 1.0, 0.4394, 0.5, 0.4608, 0.5, 0.4608, 0.75, 0.4394, 0.75, 0.3965, 0.5, 0.4179, 0.5, 0.4179, 0.75, 0.3965, 0.75, 0.4608, 0.5, 0.4608, 0.75, 0.4608, 0.75, 0.4608, 0.5, 0.4394, 0.75, 0.4179, 0.75, 0.4179, 0.75, 0.4394, 0.75, 0.3965, 0.5, 0.4179, 0.5, 0.4179, 0.5, 0.3965, 0.5, 0.3965, 0.75, 0.375, 0.75, 0.375, 0.75, 0.3965, 0.75, 0.4608, 0.75, 0.4394, 0.75, 0.4394, 0.75, 0.4608, 0.75, 0.4179, 0.5, 0.4394, 0.5, 0.4394, 0.75, 0.4179, 0.75, 0.4179, 0.5, 0.4394, 0.5, 0.4394, 0.5, 0.4179, 0.5, 0.4179, 0.0, 0.4394, 0.0, 0.4394, 0.25, 0.4179, 0.25, 0.4179, 0.25, 0.4394, 0.25, 0.4394, 0.5, 0.4179, 0.5, 0.4179, 0.75, 0.4394, 0.75, 0.4394, 1.0, 0.4179, 1.0, 0.4179, 0.75, 0.3965, 0.75, 0.3965, 0.75, 0.4179, 0.75, 0.375, 0.5, 0.3965, 0.5, 0.3965, 0.5, 0.375, 0.5, 0.375, 0.5, 0.3965, 0.5, 0.3965, 0.75, 0.375, 0.75, 0.375, 0.75, 0.3965, 0.75, 0.3965, 1.0, 0.375, 1.0, 0.375, 0.25, 0.3965, 0.25, 0.3965, 0.5, 0.375, 0.5, 0.375, 0.0, 0.3965, 0.0, 0.3965, 0.25, 0.375, 0.25])
me_cube_053.update()

# ---- objects
ob_cube = bpy.data.objects.new('Cube', me_cube)
ob_cube_001 = bpy.data.objects.new('Cube.001', me_cube_046)
ob_cube_002 = bpy.data.objects.new('Cube.002', me_cube_047)
ob_cube_003 = bpy.data.objects.new('Cube.003', me_cube_048)
ob_cube_008 = bpy.data.objects.new('Cube.008', me_cube_053)

# ---- transforms, parenting, visibility, modifiers, constraints
ob_cube.location = (0.0, 0.0, 1.911)
ob_cube.scale = (0.04526, 1.0, 0.7713)
ob_cube.lock_rotations_4d = False
ob_cube.empty_display_type = 'ARROWS'
ob_cube.lineart.crease_threshold = 0.0
ob_cube_001.location = (0.001663, 0.0, 1.174)
ob_cube_001.scale = (0.0943, 1.001, -0.05631)
_m = ob_cube_001.modifiers.new('Auto Smooth', 'NODES')
_m.node_group = ng_auto_smooth
_gi = [s.identifier for s in ng_auto_smooth.interface.items_tree if s.item_type == 'SOCKET' and s.in_out == 'INPUT']
_m[_gi[1]] = 0.5236  # Angle
ob_cube_002.location = (0.04882, 0.0, 0.8974)
ob_cube_002.scale = (0.02169, 1.0, 0.02128)
_m = ob_cube_002.modifiers.new('Auto Smooth', 'NODES')
_m.node_group = ng_auto_smooth
_gi = [s.identifier for s in ng_auto_smooth.interface.items_tree if s.item_type == 'SOCKET' and s.in_out == 'INPUT']
_m[_gi[1]] = 0.5236  # Angle
ob_cube_003.location = (0.0, 0.0, 0.4981)
ob_cube_003.scale = (0.04526, 1.0, 0.4979)
ob_cube_003.lock_rotations_4d = False
ob_cube_003.empty_display_type = 'ARROWS'
ob_cube_003.lineart.crease_threshold = 0.0
ob_cube_008.location = (0.03225, -0.002641, 0.004515)
ob_cube_008.scale = (0.02169, 1.0, 0.02128)
_m = ob_cube_008.modifiers.new('Auto Smooth', 'NODES')
_m.node_group = ng_auto_smooth
_gi = [s.identifier for s in ng_auto_smooth.interface.items_tree if s.item_type == 'SOCKET' and s.in_out == 'INPUT']
_m[_gi[1]] = 0.5236  # Angle

# ---- collection membership
col_collection.objects.link(ob_cube)
col_collection.objects.link(ob_cube_001)
col_collection.objects.link(ob_cube_002)
col_collection.objects.link(ob_cube_003)
col_collection.objects.link(ob_cube_008)

# ---- scene / render settings (as saved in the file)
scene.frame_start = 1; scene.frame_end = 250; scene.frame_set(1)
scene.render.engine = 'BLENDER_EEVEE_NEXT'
scene.cycles.sampling_pattern = 'TABULATED_SOBOL'
scene.cycles.use_light_tree = False
scene.view_settings.view_transform = 'Filmic'
bpy.context.view_layer.update()

# ---- added for rendering (the .blend has no active camera and no usable light): camera, sun
cam_auto = bpy.data.cameras.new('AutoCamera')
cam_auto.lens = 50.0
cam_auto.sensor_width = 36.0
cam_auto.clip_end = 1000.0
ob_auto_camera = bpy.data.objects.new('AutoCamera', cam_auto)
scene.collection.objects.link(ob_auto_camera)
ob_auto_camera.location = (3.13365, -3.72336, 3.82228)
ob_auto_camera.rotation_euler = (1.09748, -7.21219e-08, 0.694738)
scene.camera = ob_auto_camera
light_auto_sun = bpy.data.lights.new('AutoSun', 'SUN')
light_auto_sun.energy = 3.0
light_auto_sun.angle = 0.0523599
ob_auto_sun = bpy.data.objects.new('AutoSun', light_auto_sun)
scene.collection.objects.link(ob_auto_sun)
ob_auto_sun.rotation_euler = (0.872665, 0.174533, 0.523599)
bpy.context.view_layer.update()
